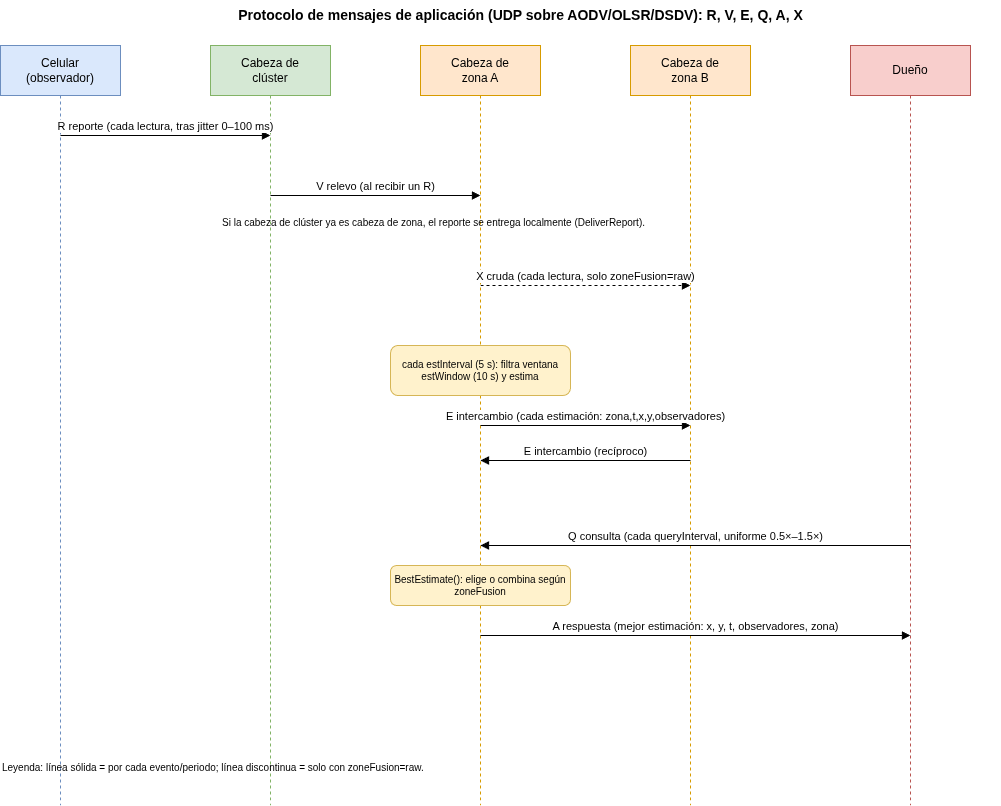

The diagram above was exported from draw.io. Its source (the exported page's mxGraphModel, read from the mxfile embedded in the PNG):
<mxGraphModel dx="1059" dy="853" grid="1" gridSize="10" guides="1" tooltips="1" connect="1" arrows="1" fold="1" page="1" pageScale="1" pageWidth="1200" pageHeight="900" math="0" shadow="0">
  <root>
    <mxCell id="0" />
    <mxCell id="1" parent="0" />
    <mxCell id="title" parent="1" style="text;html=1;fontSize=14;fontStyle=1;align=center;" value="Protocolo de mensajes de aplicación (UDP sobre AODV/OLSR/DSDV): R, V, E, Q, A, X" vertex="1">
      <mxGeometry height="30" width="960" x="120" y="15" as="geometry" />
    </mxCell>
    <mxCell id="aCel" parent="1" style="shape=umlLifeline;perimeter=lifelinePerimeter;whiteSpace=wrap;html=1;container=1;collapsible=0;recursiveResize=0;fillColor=#dae8fc;strokeColor=#6c8ebf;size=50;" value="Celular&#10;(observador)" vertex="1">
      <mxGeometry height="760" width="120" x="80" y="60" as="geometry" />
    </mxCell>
    <mxCell id="aCH" parent="1" style="shape=umlLifeline;perimeter=lifelinePerimeter;whiteSpace=wrap;html=1;container=1;collapsible=0;recursiveResize=0;fillColor=#d5e8d4;strokeColor=#82b366;size=50;" value="Cabeza de&#10;clúster" vertex="1">
      <mxGeometry height="760" width="120" x="290" y="60" as="geometry" />
    </mxCell>
    <mxCell id="aZH" parent="1" style="shape=umlLifeline;perimeter=lifelinePerimeter;whiteSpace=wrap;html=1;container=1;collapsible=0;recursiveResize=0;fillColor=#ffe6cc;strokeColor=#d79b00;size=50;" value="Cabeza de&#10;zona A" vertex="1">
      <mxGeometry height="760" width="120" x="500" y="60" as="geometry" />
    </mxCell>
    <mxCell id="aZH2" parent="1" style="shape=umlLifeline;perimeter=lifelinePerimeter;whiteSpace=wrap;html=1;container=1;collapsible=0;recursiveResize=0;fillColor=#ffe6cc;strokeColor=#d79b00;size=50;" value="Cabeza de&#10;zona B" vertex="1">
      <mxGeometry height="760" width="120" x="710" y="60" as="geometry" />
    </mxCell>
    <mxCell id="aOwner" parent="1" style="shape=umlLifeline;perimeter=lifelinePerimeter;whiteSpace=wrap;html=1;container=1;collapsible=0;recursiveResize=0;fillColor=#f8cecc;strokeColor=#b85450;size=50;" value="Dueño" vertex="1">
      <mxGeometry height="760" width="120" x="930" y="60" as="geometry" />
    </mxCell>
    <mxCell id="mR" edge="1" parent="1" style="html=1;verticalAlign=bottom;endArrow=block;startArrow=none;" value="R reporte (cada lectura, tras jitter 0–100 ms)">
      <mxGeometry relative="1" as="geometry">
        <mxPoint x="140" y="150" as="sourcePoint" />
        <mxPoint x="350" y="150" as="targetPoint" />
      </mxGeometry>
    </mxCell>
    <mxCell id="mV" edge="1" parent="1" style="html=1;verticalAlign=bottom;endArrow=block;startArrow=none;" value="V relevo (al recibir un R)">
      <mxGeometry relative="1" as="geometry">
        <mxPoint x="350" y="210" as="sourcePoint" />
        <mxPoint x="560" y="210" as="targetPoint" />
      </mxGeometry>
    </mxCell>
    <mxCell id="noteV" parent="1" style="text;html=1;fontSize=10;align=left;" value="Si la cabeza de clúster ya es cabeza de zona, el reporte se entrega localmente (DeliverReport)." vertex="1">
      <mxGeometry height="30" width="320" x="300" y="225" as="geometry" />
    </mxCell>
    <mxCell id="mX" edge="1" parent="1" style="html=1;verticalAlign=bottom;endArrow=block;startArrow=none;dashed=1;" value="X cruda (cada lectura, solo zoneFusion=raw)">
      <mxGeometry relative="1" as="geometry">
        <mxPoint x="560" y="300" as="sourcePoint" />
        <mxPoint x="770" y="300" as="targetPoint" />
      </mxGeometry>
    </mxCell>
    <mxCell id="tick" parent="1" style="rounded=1;whiteSpace=wrap;html=1;fillColor=#fff2cc;strokeColor=#d6b656;fontSize=10;align=center;" value="cada estInterval (5 s): filtra ventana estWindow (10 s) y estima" vertex="1">
      <mxGeometry height="50" width="180" x="470" y="360" as="geometry" />
    </mxCell>
    <mxCell id="mE" edge="1" parent="1" style="html=1;verticalAlign=bottom;endArrow=block;startArrow=none;" value="E intercambio (cada estimación: zona,t,x,y,observadores)">
      <mxGeometry relative="1" as="geometry">
        <mxPoint x="560" y="440" as="sourcePoint" />
        <mxPoint x="770" y="440" as="targetPoint" />
      </mxGeometry>
    </mxCell>
    <mxCell id="mE2" edge="1" parent="1" style="html=1;verticalAlign=bottom;endArrow=block;startArrow=none;" value="E intercambio (recíproco)">
      <mxGeometry relative="1" as="geometry">
        <mxPoint x="770" y="475" as="sourcePoint" />
        <mxPoint x="560" y="475" as="targetPoint" />
      </mxGeometry>
    </mxCell>
    <mxCell id="mQ" edge="1" parent="1" style="html=1;verticalAlign=bottom;endArrow=block;startArrow=none;" value="Q consulta (cada queryInterval, uniforme 0.5×–1.5×)">
      <mxGeometry relative="1" as="geometry">
        <mxPoint x="990" y="560" as="sourcePoint" />
        <mxPoint x="560" y="560" as="targetPoint" />
      </mxGeometry>
    </mxCell>
    <mxCell id="best" parent="1" style="rounded=1;whiteSpace=wrap;html=1;fillColor=#fff2cc;strokeColor=#d6b656;fontSize=10;align=center;" value="BestEstimate(): elige o combina según zoneFusion" vertex="1">
      <mxGeometry height="40" width="180" x="470" y="580" as="geometry" />
    </mxCell>
    <mxCell id="mA" edge="1" parent="1" style="html=1;verticalAlign=bottom;endArrow=block;startArrow=none;" value="A respuesta (mejor estimación: x, y, t, observadores, zona)">
      <mxGeometry relative="1" as="geometry">
        <mxPoint x="560" y="650" as="sourcePoint" />
        <mxPoint x="990" y="650" as="targetPoint" />
      </mxGeometry>
    </mxCell>
    <mxCell id="legend" parent="1" style="text;html=1;fontSize=10;align=left;" value="Leyenda:  línea sólida = por cada evento/periodo;  línea discontinua = solo con zoneFusion=raw." vertex="1">
      <mxGeometry height="20" width="700" x="80" y="770" as="geometry" />
    </mxCell>
  </root>
</mxGraphModel>